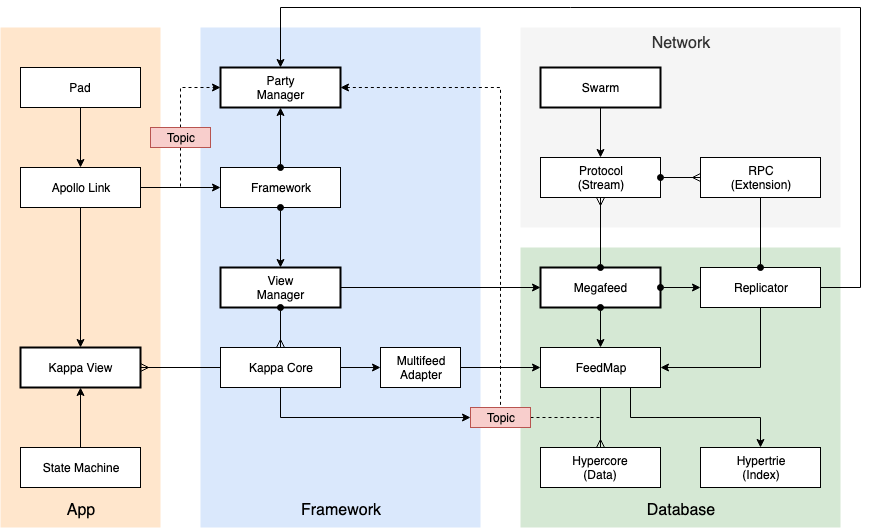

The diagram above was exported from draw.io. Its source (the exported page's mxGraphModel, read from the mxfile embedded in the PNG):
<mxGraphModel dx="918" dy="625" grid="1" gridSize="10" guides="1" tooltips="1" connect="1" arrows="1" fold="1" page="1" pageScale="1" pageWidth="1100" pageHeight="850" math="0" shadow="0">
  <root>
    <mxCell id="0" />
    <mxCell id="1" parent="0" />
    <mxCell id="H-Ed_pjghNwRSP2Bhvtw-5" value="Network" style="rounded=0;whiteSpace=wrap;html=1;fillColor=#f5f5f5;verticalAlign=top;fontSize=16;spacingBottom=6;dashed=1;strokeColor=none;fontColor=#333333;" parent="1" vertex="1">
      <mxGeometry x="620" y="100" width="320" height="200" as="geometry" />
    </mxCell>
    <mxCell id="zX0fAqXgouGeGRmiqHj6-30" value="App" style="rounded=0;whiteSpace=wrap;html=1;fillColor=#ffe6cc;verticalAlign=bottom;fontSize=16;spacingBottom=6;dashed=1;strokeColor=none;" parent="1" vertex="1">
      <mxGeometry x="100" y="100" width="160" height="500" as="geometry" />
    </mxCell>
    <mxCell id="zX0fAqXgouGeGRmiqHj6-37" value="Framework" style="rounded=0;whiteSpace=wrap;html=1;fillColor=#dae8fc;verticalAlign=bottom;fontSize=16;spacingBottom=6;dashed=1;strokeColor=none;" parent="1" vertex="1">
      <mxGeometry x="300" y="100" width="280" height="500" as="geometry" />
    </mxCell>
    <mxCell id="zX0fAqXgouGeGRmiqHj6-35" value="Database" style="rounded=0;whiteSpace=wrap;html=1;fillColor=#d5e8d4;verticalAlign=bottom;fontSize=16;spacingBottom=6;dashed=1;strokeColor=none;" parent="1" vertex="1">
      <mxGeometry x="620" y="320" width="320" height="280" as="geometry" />
    </mxCell>
    <mxCell id="zX0fAqXgouGeGRmiqHj6-8" style="edgeStyle=orthogonalEdgeStyle;rounded=0;orthogonalLoop=1;jettySize=auto;html=1;exitX=1;exitY=0.5;exitDx=0;exitDy=0;" parent="1" source="zX0fAqXgouGeGRmiqHj6-3" target="zX0fAqXgouGeGRmiqHj6-4" edge="1">
      <mxGeometry relative="1" as="geometry" />
    </mxCell>
    <mxCell id="zX0fAqXgouGeGRmiqHj6-32" style="edgeStyle=orthogonalEdgeStyle;rounded=0;orthogonalLoop=1;jettySize=auto;html=1;exitX=0.5;exitY=1;exitDx=0;exitDy=0;entryX=0;entryY=0.5;entryDx=0;entryDy=0;endArrow=classic;endFill=1;fontSize=12;" parent="1" source="zX0fAqXgouGeGRmiqHj6-3" target="zX0fAqXgouGeGRmiqHj6-31" edge="1">
      <mxGeometry relative="1" as="geometry">
        <mxPoint x="600" y="500" as="targetPoint" />
      </mxGeometry>
    </mxCell>
    <mxCell id="zX0fAqXgouGeGRmiqHj6-3" value="Kappa Core" style="rounded=0;whiteSpace=wrap;html=1;" parent="1" vertex="1">
      <mxGeometry x="320" y="420" width="120" height="40" as="geometry" />
    </mxCell>
    <mxCell id="zX0fAqXgouGeGRmiqHj6-9" style="edgeStyle=orthogonalEdgeStyle;rounded=0;orthogonalLoop=1;jettySize=auto;html=1;exitX=1;exitY=0.5;exitDx=0;exitDy=0;" parent="1" source="zX0fAqXgouGeGRmiqHj6-4" target="zX0fAqXgouGeGRmiqHj6-5" edge="1">
      <mxGeometry relative="1" as="geometry" />
    </mxCell>
    <mxCell id="zX0fAqXgouGeGRmiqHj6-4" value="Multifeed&lt;br&gt;Adapter&lt;br&gt;" style="rounded=0;whiteSpace=wrap;html=1;" parent="1" vertex="1">
      <mxGeometry x="480" y="420" width="80" height="40" as="geometry" />
    </mxCell>
    <mxCell id="zX0fAqXgouGeGRmiqHj6-25" style="edgeStyle=orthogonalEdgeStyle;rounded=0;orthogonalLoop=1;jettySize=auto;html=1;exitX=0.5;exitY=1;exitDx=0;exitDy=0;endArrow=ERmany;endFill=0;" parent="1" source="zX0fAqXgouGeGRmiqHj6-5" target="zX0fAqXgouGeGRmiqHj6-24" edge="1">
      <mxGeometry relative="1" as="geometry" />
    </mxCell>
    <mxCell id="zX0fAqXgouGeGRmiqHj6-27" style="edgeStyle=orthogonalEdgeStyle;rounded=0;orthogonalLoop=1;jettySize=auto;html=1;exitX=0.75;exitY=1;exitDx=0;exitDy=0;" parent="1" source="zX0fAqXgouGeGRmiqHj6-5" target="zX0fAqXgouGeGRmiqHj6-26" edge="1">
      <mxGeometry relative="1" as="geometry">
        <Array as="points">
          <mxPoint x="730" y="490" />
          <mxPoint x="860" y="490" />
        </Array>
      </mxGeometry>
    </mxCell>
    <mxCell id="zX0fAqXgouGeGRmiqHj6-5" value="FeedMap" style="rounded=0;whiteSpace=wrap;html=1;" parent="1" vertex="1">
      <mxGeometry x="640" y="420" width="120" height="40" as="geometry" />
    </mxCell>
    <mxCell id="zX0fAqXgouGeGRmiqHj6-12" style="edgeStyle=orthogonalEdgeStyle;rounded=0;orthogonalLoop=1;jettySize=auto;html=1;exitX=1;exitY=0.5;exitDx=0;exitDy=0;" parent="1" source="zX0fAqXgouGeGRmiqHj6-7" target="zX0fAqXgouGeGRmiqHj6-10" edge="1">
      <mxGeometry relative="1" as="geometry" />
    </mxCell>
    <mxCell id="zX0fAqXgouGeGRmiqHj6-7" value="View&lt;br&gt;Manager&lt;br&gt;" style="rounded=0;whiteSpace=wrap;html=1;strokeWidth=2;" parent="1" vertex="1">
      <mxGeometry x="320" y="340" width="120" height="40" as="geometry" />
    </mxCell>
    <mxCell id="zX0fAqXgouGeGRmiqHj6-10" value="Megafeed" style="rounded=0;whiteSpace=wrap;html=1;strokeWidth=2;" parent="1" vertex="1">
      <mxGeometry x="640" y="340" width="120" height="40" as="geometry" />
    </mxCell>
    <mxCell id="zX0fAqXgouGeGRmiqHj6-14" value="Framework" style="rounded=0;whiteSpace=wrap;html=1;" parent="1" vertex="1">
      <mxGeometry x="320" y="240" width="120" height="40" as="geometry" />
    </mxCell>
    <mxCell id="zX0fAqXgouGeGRmiqHj6-17" style="edgeStyle=orthogonalEdgeStyle;rounded=0;orthogonalLoop=1;jettySize=auto;html=1;exitX=1;exitY=0.5;exitDx=0;exitDy=0;endArrow=none;endFill=0;startArrow=ERmany;startFill=0;" parent="1" source="zX0fAqXgouGeGRmiqHj6-16" target="zX0fAqXgouGeGRmiqHj6-3" edge="1">
      <mxGeometry relative="1" as="geometry" />
    </mxCell>
    <mxCell id="zX0fAqXgouGeGRmiqHj6-16" value="Kappa View" style="rounded=0;whiteSpace=wrap;html=1;strokeWidth=2;" parent="1" vertex="1">
      <mxGeometry x="120" y="420" width="120" height="40" as="geometry" />
    </mxCell>
    <mxCell id="zX0fAqXgouGeGRmiqHj6-20" style="edgeStyle=orthogonalEdgeStyle;rounded=0;orthogonalLoop=1;jettySize=auto;html=1;exitX=1;exitY=0.5;exitDx=0;exitDy=0;" parent="1" source="zX0fAqXgouGeGRmiqHj6-18" target="zX0fAqXgouGeGRmiqHj6-14" edge="1">
      <mxGeometry relative="1" as="geometry" />
    </mxCell>
    <mxCell id="zX0fAqXgouGeGRmiqHj6-21" style="edgeStyle=orthogonalEdgeStyle;rounded=0;orthogonalLoop=1;jettySize=auto;html=1;exitX=0.5;exitY=1;exitDx=0;exitDy=0;" parent="1" source="zX0fAqXgouGeGRmiqHj6-18" target="zX0fAqXgouGeGRmiqHj6-16" edge="1">
      <mxGeometry relative="1" as="geometry" />
    </mxCell>
    <mxCell id="zX0fAqXgouGeGRmiqHj6-18" value="Apollo Link" style="rounded=0;whiteSpace=wrap;html=1;" parent="1" vertex="1">
      <mxGeometry x="120" y="240" width="120" height="40" as="geometry" />
    </mxCell>
    <mxCell id="zX0fAqXgouGeGRmiqHj6-40" style="edgeStyle=orthogonalEdgeStyle;rounded=0;orthogonalLoop=1;jettySize=auto;html=1;exitX=1;exitY=0.5;exitDx=0;exitDy=0;endArrow=none;endFill=0;fontSize=16;dashed=1;startArrow=classic;startFill=1;" parent="1" source="zX0fAqXgouGeGRmiqHj6-22" target="zX0fAqXgouGeGRmiqHj6-31" edge="1">
      <mxGeometry relative="1" as="geometry" />
    </mxCell>
    <mxCell id="DROLz5xelD8JbTIdavI9-1" style="edgeStyle=orthogonalEdgeStyle;rounded=0;orthogonalLoop=1;jettySize=auto;html=1;exitX=0.5;exitY=0;exitDx=0;exitDy=0;entryX=1;entryY=0.5;entryDx=0;entryDy=0;endArrow=none;endFill=0;startArrow=classic;startFill=1;" parent="1" source="zX0fAqXgouGeGRmiqHj6-22" target="zX0fAqXgouGeGRmiqHj6-50" edge="1">
      <mxGeometry relative="1" as="geometry">
        <Array as="points">
          <mxPoint x="380" y="80" />
          <mxPoint x="960" y="80" />
          <mxPoint x="960" y="360" />
        </Array>
      </mxGeometry>
    </mxCell>
    <mxCell id="zX0fAqXgouGeGRmiqHj6-22" value="Party&lt;br&gt;Manager&lt;br&gt;" style="rounded=0;whiteSpace=wrap;html=1;strokeWidth=2;" parent="1" vertex="1">
      <mxGeometry x="320" y="140" width="120" height="40" as="geometry" />
    </mxCell>
    <mxCell id="zX0fAqXgouGeGRmiqHj6-24" value="Hypercore&lt;br&gt;(Data)&lt;br&gt;" style="rounded=0;whiteSpace=wrap;html=1;" parent="1" vertex="1">
      <mxGeometry x="640" y="520" width="120" height="40" as="geometry" />
    </mxCell>
    <mxCell id="zX0fAqXgouGeGRmiqHj6-26" value="Hypertrie&lt;br&gt;(Index)&lt;br&gt;" style="rounded=0;whiteSpace=wrap;html=1;" parent="1" vertex="1">
      <mxGeometry x="800" y="520" width="120" height="40" as="geometry" />
    </mxCell>
    <mxCell id="zX0fAqXgouGeGRmiqHj6-29" style="edgeStyle=orthogonalEdgeStyle;rounded=0;orthogonalLoop=1;jettySize=auto;html=1;exitX=0.5;exitY=1;exitDx=0;exitDy=0;endArrow=classic;endFill=1;" parent="1" source="zX0fAqXgouGeGRmiqHj6-28" target="zX0fAqXgouGeGRmiqHj6-18" edge="1">
      <mxGeometry relative="1" as="geometry" />
    </mxCell>
    <mxCell id="zX0fAqXgouGeGRmiqHj6-28" value="Pad" style="rounded=0;whiteSpace=wrap;html=1;" parent="1" vertex="1">
      <mxGeometry x="120" y="140" width="120" height="40" as="geometry" />
    </mxCell>
    <mxCell id="zX0fAqXgouGeGRmiqHj6-34" style="edgeStyle=orthogonalEdgeStyle;rounded=0;orthogonalLoop=1;jettySize=auto;html=1;endArrow=none;endFill=0;fontSize=12;dashed=1;exitX=1;exitY=0.5;exitDx=0;exitDy=0;" parent="1" source="zX0fAqXgouGeGRmiqHj6-31" edge="1">
      <mxGeometry relative="1" as="geometry">
        <mxPoint x="700" y="490" as="targetPoint" />
        <mxPoint x="640" y="500" as="sourcePoint" />
      </mxGeometry>
    </mxCell>
    <mxCell id="zX0fAqXgouGeGRmiqHj6-31" value="Topic&lt;br&gt;" style="rounded=0;whiteSpace=wrap;html=1;fillColor=#f8cecc;strokeColor=#b85450;" parent="1" vertex="1">
      <mxGeometry x="570" y="480" width="60" height="20" as="geometry" />
    </mxCell>
    <mxCell id="zX0fAqXgouGeGRmiqHj6-39" style="edgeStyle=orthogonalEdgeStyle;rounded=0;orthogonalLoop=1;jettySize=auto;html=1;exitX=0.5;exitY=0;exitDx=0;exitDy=0;endArrow=classic;endFill=1;fontSize=16;" parent="1" source="zX0fAqXgouGeGRmiqHj6-38" target="zX0fAqXgouGeGRmiqHj6-16" edge="1">
      <mxGeometry relative="1" as="geometry" />
    </mxCell>
    <mxCell id="zX0fAqXgouGeGRmiqHj6-38" value="State Machine" style="rounded=0;whiteSpace=wrap;html=1;" parent="1" vertex="1">
      <mxGeometry x="120" y="520" width="120" height="40" as="geometry" />
    </mxCell>
    <mxCell id="zX0fAqXgouGeGRmiqHj6-42" style="edgeStyle=orthogonalEdgeStyle;rounded=0;orthogonalLoop=1;jettySize=auto;html=1;exitX=0.5;exitY=1;exitDx=0;exitDy=0;dashed=1;startArrow=none;startFill=0;endArrow=none;endFill=0;fontSize=16;" parent="1" source="zX0fAqXgouGeGRmiqHj6-41" edge="1">
      <mxGeometry relative="1" as="geometry">
        <mxPoint x="280" y="260" as="targetPoint" />
      </mxGeometry>
    </mxCell>
    <mxCell id="zX0fAqXgouGeGRmiqHj6-43" style="edgeStyle=orthogonalEdgeStyle;rounded=0;orthogonalLoop=1;jettySize=auto;html=1;exitX=0.5;exitY=0;exitDx=0;exitDy=0;entryX=0;entryY=0.5;entryDx=0;entryDy=0;dashed=1;startArrow=none;startFill=0;endArrow=classic;endFill=1;fontSize=16;" parent="1" source="zX0fAqXgouGeGRmiqHj6-41" target="zX0fAqXgouGeGRmiqHj6-22" edge="1">
      <mxGeometry relative="1" as="geometry" />
    </mxCell>
    <mxCell id="zX0fAqXgouGeGRmiqHj6-41" value="Topic&lt;br&gt;" style="rounded=0;whiteSpace=wrap;html=1;fillColor=#f8cecc;strokeColor=#b85450;" parent="1" vertex="1">
      <mxGeometry x="250" y="200" width="60" height="20" as="geometry" />
    </mxCell>
    <mxCell id="zX0fAqXgouGeGRmiqHj6-44" value="Protocol&lt;br&gt;(Stream)&lt;br&gt;" style="rounded=0;whiteSpace=wrap;html=1;" parent="1" vertex="1">
      <mxGeometry x="640" y="230" width="120" height="40" as="geometry" />
    </mxCell>
    <mxCell id="zX0fAqXgouGeGRmiqHj6-47" value="RPC&lt;br&gt;(Extension)&lt;br&gt;" style="rounded=0;whiteSpace=wrap;html=1;" parent="1" vertex="1">
      <mxGeometry x="800" y="230" width="120" height="40" as="geometry" />
    </mxCell>
    <mxCell id="-DRksBG8VhPpVcbaTH2f-7" style="edgeStyle=orthogonalEdgeStyle;rounded=0;orthogonalLoop=1;jettySize=auto;html=1;exitX=0.5;exitY=1;exitDx=0;exitDy=0;entryX=1;entryY=0.5;entryDx=0;entryDy=0;startArrow=none;startFill=0;endArrow=classic;endFill=1;" edge="1" parent="1" source="zX0fAqXgouGeGRmiqHj6-50" target="zX0fAqXgouGeGRmiqHj6-5">
      <mxGeometry relative="1" as="geometry" />
    </mxCell>
    <mxCell id="zX0fAqXgouGeGRmiqHj6-50" value="Replicator&lt;br&gt;" style="rounded=0;whiteSpace=wrap;html=1;" parent="1" vertex="1">
      <mxGeometry x="800" y="340" width="120" height="40" as="geometry" />
    </mxCell>
    <mxCell id="-DRksBG8VhPpVcbaTH2f-8" style="edgeStyle=orthogonalEdgeStyle;rounded=0;orthogonalLoop=1;jettySize=auto;html=1;exitX=0.5;exitY=1;exitDx=0;exitDy=0;startArrow=none;startFill=0;endArrow=classic;endFill=1;" edge="1" parent="1" source="H-Ed_pjghNwRSP2Bhvtw-2" target="zX0fAqXgouGeGRmiqHj6-44">
      <mxGeometry relative="1" as="geometry" />
    </mxCell>
    <mxCell id="H-Ed_pjghNwRSP2Bhvtw-2" value="Swarm" style="rounded=0;whiteSpace=wrap;html=1;strokeWidth=2;" parent="1" vertex="1">
      <mxGeometry x="640" y="140" width="120" height="40" as="geometry" />
    </mxCell>
    <mxCell id="zX0fAqXgouGeGRmiqHj6-11" style="edgeStyle=orthogonalEdgeStyle;rounded=0;orthogonalLoop=1;jettySize=auto;html=1;exitX=0.5;exitY=1;exitDx=0;exitDy=0;startArrow=oval;startFill=1;" parent="1" source="zX0fAqXgouGeGRmiqHj6-10" target="zX0fAqXgouGeGRmiqHj6-5" edge="1">
      <mxGeometry relative="1" as="geometry" />
    </mxCell>
    <mxCell id="zX0fAqXgouGeGRmiqHj6-51" style="edgeStyle=orthogonalEdgeStyle;rounded=0;orthogonalLoop=1;jettySize=auto;html=1;exitX=1;exitY=0.5;exitDx=0;exitDy=0;startArrow=oval;startFill=1;endArrow=classic;endFill=1;fontSize=16;" parent="1" source="zX0fAqXgouGeGRmiqHj6-10" target="zX0fAqXgouGeGRmiqHj6-50" edge="1">
      <mxGeometry relative="1" as="geometry" />
    </mxCell>
    <mxCell id="zX0fAqXgouGeGRmiqHj6-15" style="edgeStyle=orthogonalEdgeStyle;rounded=0;orthogonalLoop=1;jettySize=auto;html=1;exitX=0.5;exitY=1;exitDx=0;exitDy=0;startArrow=oval;startFill=1;" parent="1" source="zX0fAqXgouGeGRmiqHj6-14" target="zX0fAqXgouGeGRmiqHj6-7" edge="1">
      <mxGeometry relative="1" as="geometry" />
    </mxCell>
    <mxCell id="zX0fAqXgouGeGRmiqHj6-23" style="edgeStyle=orthogonalEdgeStyle;rounded=0;orthogonalLoop=1;jettySize=auto;html=1;exitX=0.5;exitY=0;exitDx=0;exitDy=0;startArrow=oval;startFill=1;" parent="1" source="zX0fAqXgouGeGRmiqHj6-14" target="zX0fAqXgouGeGRmiqHj6-22" edge="1">
      <mxGeometry relative="1" as="geometry" />
    </mxCell>
    <mxCell id="zX0fAqXgouGeGRmiqHj6-13" style="edgeStyle=orthogonalEdgeStyle;rounded=0;orthogonalLoop=1;jettySize=auto;html=1;exitX=0.5;exitY=1;exitDx=0;exitDy=0;endArrow=ERmany;endFill=0;startArrow=oval;startFill=1;" parent="1" source="zX0fAqXgouGeGRmiqHj6-7" target="zX0fAqXgouGeGRmiqHj6-3" edge="1">
      <mxGeometry relative="1" as="geometry" />
    </mxCell>
    <mxCell id="-DRksBG8VhPpVcbaTH2f-4" style="edgeStyle=orthogonalEdgeStyle;rounded=0;orthogonalLoop=1;jettySize=auto;html=1;exitX=0.5;exitY=0;exitDx=0;exitDy=0;startArrow=oval;startFill=1;endArrow=none;endFill=0;" edge="1" parent="1" source="zX0fAqXgouGeGRmiqHj6-50" target="zX0fAqXgouGeGRmiqHj6-47">
      <mxGeometry relative="1" as="geometry" />
    </mxCell>
    <mxCell id="-DRksBG8VhPpVcbaTH2f-5" style="edgeStyle=orthogonalEdgeStyle;rounded=0;orthogonalLoop=1;jettySize=auto;html=1;exitX=0.5;exitY=0;exitDx=0;exitDy=0;startArrow=oval;startFill=1;endArrow=ERmany;endFill=0;" edge="1" parent="1" source="zX0fAqXgouGeGRmiqHj6-10" target="zX0fAqXgouGeGRmiqHj6-44">
      <mxGeometry relative="1" as="geometry" />
    </mxCell>
    <mxCell id="-DRksBG8VhPpVcbaTH2f-6" style="edgeStyle=orthogonalEdgeStyle;rounded=0;orthogonalLoop=1;jettySize=auto;html=1;exitX=1;exitY=0.5;exitDx=0;exitDy=0;startArrow=oval;startFill=1;endArrow=ERmany;endFill=0;" edge="1" parent="1" source="zX0fAqXgouGeGRmiqHj6-44" target="zX0fAqXgouGeGRmiqHj6-47">
      <mxGeometry relative="1" as="geometry" />
    </mxCell>
  </root>
</mxGraphModel>